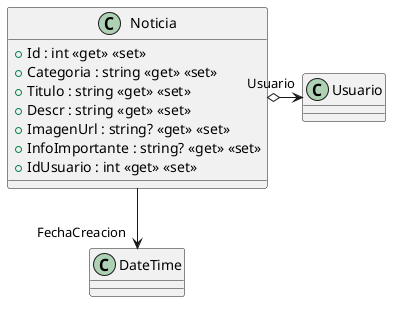

The diagram above was rendered by PlantUML. Its source (embedded in the PNG):
@startuml
class Noticia {
    + Id : int <<get>> <<set>>
    + Categoria : string <<get>> <<set>>
    + Titulo : string <<get>> <<set>>
    + Descr : string <<get>> <<set>>
    + ImagenUrl : string? <<get>> <<set>>
    + InfoImportante : string? <<get>> <<set>>
    + IdUsuario : int <<get>> <<set>>
}
Noticia --> "FechaCreacion" DateTime
Noticia o-> "Usuario" Usuario
@enduml